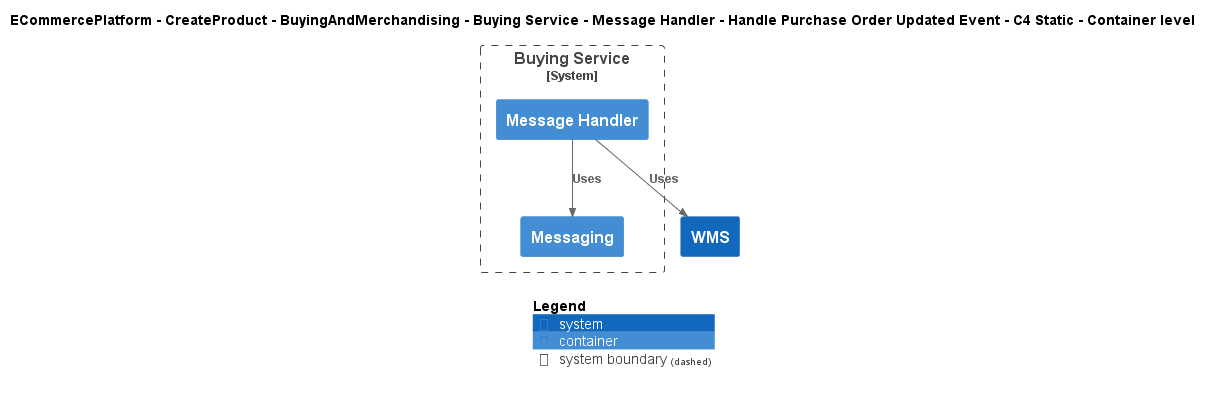

The diagram above was rendered by PlantUML. Its source (embedded in the PNG):
@startuml
!include ..\..\..\..\..\..\..\..\..\.c4s\C4_Container.puml

AddElementTag("c4interflow:lifecycle:new", $bgColor=green, $fontColor=#ffffff, $borderColor=green, $shadowing="False")
AddElementTag("c4interflow:lifecycle:changed", $bgColor=orange, $fontColor=#ffffff, $borderColor=orange, $shadowing="False")
AddElementTag("c4interflow:lifecycle:removed", $bgColor=red, $fontColor=#ffffff, $borderColor=red, $shadowing="False")

AddRelTag("c4interflow:lifecycle:new", $textColor=green, $lineColor=green)
AddRelTag("c4interflow:lifecycle:changed", $textColor=orange, $lineColor=orange)
AddRelTag("c4interflow:lifecycle:removed", $textColor=red, $lineColor=red)

SHOW_PERSON_PORTRAIT()
LAYOUT_TOP_DOWN()

skinparam linetype polyline

title ECommercePlatform - CreateProduct - BuyingAndMerchandising - Buying Service - Message Handler - Handle Purchase Order Updated Event - C4 Static - Container level


System_Boundary(ECommercePlatform.CreateProduct.BuyingAndMerchandising.SoftwareSystems.BuyingService, "Buying Service") {
    Container(ECommercePlatform.CreateProduct.BuyingAndMerchandising.SoftwareSystems.BuyingService.Containers.MessageHandler, "Message Handler", "", "")
    Container(ECommercePlatform.CreateProduct.BuyingAndMerchandising.SoftwareSystems.BuyingService.Containers.Messaging, "Messaging", "", "")
}
System(ECommercePlatform.Deliver.Fulfilment.SoftwareSystems.WMS, "WMS", "")

Rel(ECommercePlatform.CreateProduct.BuyingAndMerchandising.SoftwareSystems.BuyingService.Containers.MessageHandler, ECommercePlatform.CreateProduct.BuyingAndMerchandising.SoftwareSystems.BuyingService.Containers.Messaging, "Uses")
Rel(ECommercePlatform.CreateProduct.BuyingAndMerchandising.SoftwareSystems.BuyingService.Containers.MessageHandler, ECommercePlatform.Deliver.Fulfilment.SoftwareSystems.WMS, "Uses")


SHOW_LEGEND()
@enduml